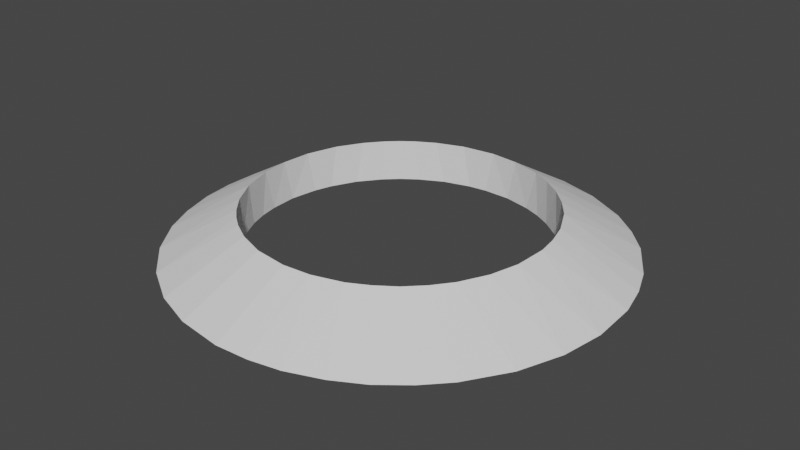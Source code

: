 # Source: jumper-bottom.blend  (saved by Blender 2.91.10; exported with 4.5.12 LTS)
import bpy
from mathutils import Matrix  # noqa: F401  (used for matrix-valued properties, if any)

bpy.ops.wm.read_factory_settings(use_empty=True)
scene = bpy.context.scene
scene.name = 'Scene'

# ---- collections
col_collection = bpy.data.collections.new('Collection'); scene.collection.children.link(col_collection)

# ---- world
world_world = bpy.data.worlds.new('World'); scene.world = world_world
world_world.use_nodes = True; world_world.node_tree.nodes.clear()
_N = world_world.node_tree.nodes; _L = world_world.node_tree.links
n0 = _N.new('ShaderNodeOutputWorld'); n0.name = 'World Output'; n0.location = (300, 300)
n1 = _N.new('ShaderNodeBackground'); n1.name = 'Background'; n1.location = (10, 300)
n1.inputs[0].default_value = (0.05088, 0.05088, 0.05088, 1.0)
_L.new(n1.outputs[0], n0.inputs[0])
n0.is_active_output = True
world_world.color = (0.05088, 0.05088, 0.05088)
world_world.use_sun_shadow = False
world_world.sun_shadow_jitter_overblur = 0.0

# ---- meshes
me_jumper_bottom = bpy.data.meshes.new('Jumper-bottom')
me_jumper_bottom.from_pydata([(37.37, -5.747, -14.73), (57.34, -5.747, -18.25), (38.92, -5.747, -9.948), (58.91, -5.747, -12.27), (39.87, -5.747, -5.013), (59.86, -5.747, -6.169), (40.18, -5.747, -6.104e-05), (60.18, -5.747, -6.104e-05), (39.87, -5.747, 5.013), (59.86, -5.747, 6.169), (38.92, -5.747, 9.948), (7.676, -5.747, 39.29), (7.885, -5.747, 59.5), (2.693, -5.747, 39.92), (1.726, -5.747, 59.98), (-2.331, -5.747, 39.92), (-4.45, -5.747, 59.82), (-7.314, -5.747, 39.29), (-10.58, -5.747, 59.03), (-12.18, -5.747, 38.04), (-39.82, -5.747, -6.104e-05), (-59.74, -5.747, -3.089), (-39.5, -5.747, -5.013), (-59.1, -5.747, -9.233), (-38.56, -5.747, -9.948), (-57.84, -5.747, -15.28), (-37.01, -5.747, -14.73), (-55.96, -5.747, -21.17), (-34.87, -5.747, -19.27), (29.34, -5.747, 27.38), (40.94, -5.747, 44.03), (25.68, -5.747, 30.82), (36.19, -5.747, 47.99), (21.61, -5.747, 33.77), (31.07, -5.747, 51.44), (17.21, -5.747, 36.19), (25.62, -5.747, 54.34), (12.54, -5.747, 38.04), (19.89, -5.747, 56.67), (13.96, -5.747, 58.4), (58.91, -5.747, 12.27), (57.34, -5.747, 18.25), (37.37, -5.747, 14.72), (55.16, -5.747, 24.03), (35.23, -5.747, 19.27), (52.4, -5.747, 29.55), (32.54, -5.747, 23.51), (49.08, -5.747, 34.77), (45.25, -5.747, 39.61), (25.68, -5.747, -30.82), (40.94, -5.747, -44.03), (29.34, -5.747, -27.38), (45.25, -5.747, -39.61), (32.54, -5.747, -23.51), (49.08, -5.747, -34.77), (35.23, -5.747, -19.27), (52.4, -5.747, -29.55), (55.16, -5.747, -24.03), (2.693, -5.747, -39.92), (7.885, -5.747, -59.5), (7.676, -5.747, -39.29), (13.96, -5.747, -58.4), (12.54, -5.747, -38.04), (19.89, -5.747, -56.67), (17.21, -5.747, -36.19), (25.62, -5.747, -54.34), (21.61, -5.747, -33.77), (31.07, -5.747, -51.44), (36.19, -5.747, -47.99), (-32.18, -5.747, 23.51), (-50.45, -5.747, 32.2), (-34.87, -5.747, 19.27), (-53.49, -5.747, 26.83), (-37.01, -5.747, 14.72), (-55.96, -5.747, 21.17), (-38.56, -5.747, 9.948), (-57.84, -5.747, 15.28), (-39.5, -5.747, 5.013), (-59.1, -5.747, 9.233), (-59.74, -5.747, 3.089), (-16.59, -5.747, 57.61), (-22.42, -5.747, 55.58), (-16.85, -5.747, 36.19), (-28.02, -5.747, 52.96), (-21.25, -5.747, 33.77), (-33.31, -5.747, 49.78), (-25.32, -5.747, 30.82), (-38.25, -5.747, 46.07), (-28.98, -5.747, 27.38), (-42.79, -5.747, 41.88), (-46.87, -5.747, 37.24), (-16.85, -5.747, -36.19), (-22.42, -5.747, -55.58), (-12.18, -5.747, -38.04), (-16.59, -5.747, -57.61), (-7.314, -5.747, -39.29), (-10.58, -5.747, -59.03), (-2.331, -5.747, -39.92), (-4.45, -5.747, -59.82), (1.726, -5.747, -59.98), (-53.49, -5.747, -26.83), (-50.45, -5.747, -32.2), (-32.18, -5.747, -23.51), (-46.87, -5.747, -37.24), (-28.98, -5.747, -27.38), (-42.79, -5.747, -41.88), (-25.32, -5.747, -30.82), (-38.25, -5.747, -46.07), (-21.25, -5.747, -33.77), (-33.31, -5.747, -49.78), (-28.02, -5.747, -52.96), (39.97, 5.8, 4.113), (39.34, 5.8, 8.182), (39.83, 5.8, 5.008), (38.29, 5.8, 12.16), (38.87, 5.8, 9.934), (34.99, 5.8, 19.7), (35.21, 5.8, 19.26), (36.83, 5.8, 16.02), (37.33, 5.8, 14.71), (32.78, 5.8, 23.18), (32.53, 5.8, 23.5), (30.23, 5.8, 26.41), (29.31, 5.8, 27.35), (27.35, 5.8, 29.36), (25.64, 5.8, 30.78), (24.19, 5.8, 31.99), (21.59, 5.8, 33.74), (20.77, 5.8, 34.29), (17.21, 5.8, 36.19), (13.32, 5.8, 37.78), (17.14, 5.8, 36.23), (9.368, 5.8, 38.93), (12.53, 5.8, 38.01), (5.317, 5.8, 39.67), (7.667, 5.8, 39.24), (-2.906, 5.8, 39.88), (-2.33, 5.8, 39.9), (1.211, 5.8, 39.99), (2.689, 5.8, 39.87), (-6.99, 5.8, 39.35), (-7.311, 5.8, 39.28), (-11.0, 5.8, 38.41), (-12.17, 5.8, 38.0), (-14.89, 5.8, 37.05), (-16.83, 5.8, 36.15), (-18.62, 5.8, 35.31), (-21.23, 5.8, 33.74), (-22.15, 5.8, 33.19), (-25.31, 5.8, 30.81), (-28.47, 5.8, 27.92), (-25.44, 5.8, 30.72), (-31.18, 5.8, 24.82), (-28.95, 5.8, 27.36), (-33.57, 5.8, 21.47), (-32.14, 5.8, 23.48), (-35.6, 5.8, 17.88), (-34.83, 5.8, 19.25), (-38.55, 5.8, 9.945), (-38.5, 5.8, 10.19), (-37.25, 5.8, 14.11), (-36.98, 5.8, 14.71), (-39.34, 5.8, 6.156), (-39.46, 5.8, 5.009), (-39.77, 5.8, 2.059), (-39.77, 5.8, -6.104e-05), (-39.77, 5.8, -2.059), (-39.46, 5.8, -5.009), (-39.34, 5.8, -6.156), (-38.55, 5.8, -9.945), (-38.5, 5.8, -10.19), (-37.25, 5.8, -14.11), (-35.6, 5.8, -17.88), (-36.98, 5.8, -14.71), (-33.57, 5.8, -21.47), (-34.83, 5.8, -19.25), (-31.18, 5.8, -24.82), (-32.14, 5.8, -23.48), (-25.31, 5.8, -30.81), (-25.44, 5.8, -30.72), (-28.47, 5.8, -27.92), (-28.95, 5.8, -27.36), (-22.15, 5.8, -33.19), (-21.23, 5.8, -33.74), (-18.62, 5.8, -35.31), (-16.83, 5.8, -36.15), (-14.89, 5.8, -37.05), (-12.17, 5.8, -38.0), (-11.0, 5.8, -38.41), (-7.311, 5.8, -39.28), (-6.99, 5.8, -39.35), (-2.906, 5.8, -39.88), (1.211, 5.8, -39.99), (-2.33, 5.8, -39.9), (5.317, 5.8, -39.67), (2.689, 5.8, -39.87), (9.368, 5.8, -38.93), (7.667, 5.8, -39.24), (17.21, 5.8, -36.19), (17.14, 5.8, -36.23), (13.32, 5.8, -37.78), (12.53, 5.8, -38.01), (20.77, 5.8, -34.29), (21.59, 5.8, -33.74), (24.19, 5.8, -31.99), (25.64, 5.8, -30.78), (27.35, 5.8, -29.36), (29.31, 5.8, -27.35), (30.23, 5.8, -26.41), (32.53, 5.8, -23.5), (32.78, 5.8, -23.18), (34.99, 5.8, -19.7), (36.83, 5.8, -16.02), (35.21, 5.8, -19.26), (38.29, 5.8, -12.16), (37.33, 5.8, -14.71), (39.34, 5.8, -8.182), (38.87, 5.8, -9.934), (40.18, 5.8, -6.104e-05), (39.97, 5.8, -4.113), (39.83, 5.8, -5.008)], [], [(0, 1, 2), (2, 1, 3), (2, 3, 4), (4, 3, 5), (4, 5, 6), (6, 5, 7), (6, 7, 8), (8, 7, 9), (8, 9, 10), (11, 12, 13), (13, 12, 14), (13, 14, 15), (15, 14, 16), (15, 16, 17), (17, 16, 18), (17, 18, 19), (20, 21, 22), (22, 21, 23), (22, 23, 24), (24, 23, 25), (24, 25, 26), (26, 25, 27), (26, 27, 28), (29, 30, 31), (31, 30, 32), (31, 32, 33), (33, 32, 34), (33, 34, 35), (35, 34, 36), (35, 36, 37), (37, 36, 38), (37, 38, 11), (11, 38, 39), (11, 39, 12), (9, 40, 10), (10, 40, 41), (10, 41, 42), (42, 41, 43), (42, 43, 44), (44, 43, 45), (44, 45, 46), (46, 45, 47), (46, 47, 29), (29, 47, 48), (29, 48, 30), (49, 50, 51), (51, 50, 52), (51, 52, 53), (53, 52, 54), (53, 54, 55), (55, 54, 56), (55, 56, 0), (0, 56, 57), (0, 57, 1), (58, 59, 60), (60, 59, 61), (60, 61, 62), (62, 61, 63), (62, 63, 64), (64, 63, 65), (64, 65, 66), (66, 65, 67), (66, 67, 49), (49, 67, 68), (49, 68, 50), (69, 70, 71), (71, 70, 72), (71, 72, 73), (73, 72, 74), (73, 74, 75), (75, 74, 76), (75, 76, 77), (77, 76, 78), (77, 78, 20), (20, 78, 79), (20, 79, 21), (18, 80, 19), (19, 80, 81), (19, 81, 82), (82, 81, 83), (82, 83, 84), (84, 83, 85), (84, 85, 86), (86, 85, 87), (86, 87, 88), (88, 87, 89), (88, 89, 69), (69, 89, 90), (69, 90, 70), (91, 92, 93), (93, 92, 94), (93, 94, 95), (95, 94, 96), (95, 96, 97), (97, 96, 98), (97, 98, 58), (58, 98, 99), (58, 99, 59), (27, 100, 28), (28, 100, 101), (28, 101, 102), (102, 101, 103), (102, 103, 104), (104, 103, 105), (104, 105, 106), (106, 105, 107), (106, 107, 108), (108, 107, 109), (108, 109, 91), (91, 109, 110), (91, 110, 92), (6, 8, 111), (10, 112, 8), (8, 112, 113), (8, 113, 111), (42, 114, 10), (10, 114, 115), (10, 115, 112), (116, 117, 44), (44, 117, 118), (44, 118, 42), (42, 118, 119), (42, 119, 114), (116, 44, 120), (120, 44, 46), (120, 46, 121), (121, 46, 122), (122, 46, 29), (122, 29, 123), (123, 29, 124), (124, 29, 31), (124, 31, 125), (125, 31, 126), (126, 31, 33), (126, 33, 127), (127, 33, 128), (128, 33, 35), (128, 35, 129), (37, 130, 35), (35, 130, 131), (35, 131, 129), (11, 132, 37), (37, 132, 133), (37, 133, 130), (13, 134, 11), (11, 134, 135), (11, 135, 132), (136, 137, 15), (15, 137, 138), (15, 138, 13), (13, 138, 139), (13, 139, 134), (136, 15, 140), (140, 15, 17), (140, 17, 141), (141, 17, 142), (142, 17, 19), (142, 19, 143), (143, 19, 144), (144, 19, 82), (144, 82, 145), (145, 82, 146), (146, 82, 84), (146, 84, 147), (147, 84, 148), (148, 84, 86), (148, 86, 149), (88, 150, 86), (86, 150, 151), (86, 151, 149), (69, 152, 88), (88, 152, 153), (88, 153, 150), (71, 154, 69), (69, 154, 155), (69, 155, 152), (73, 156, 71), (71, 156, 157), (71, 157, 154), (158, 159, 75), (75, 159, 160), (75, 160, 73), (73, 160, 161), (73, 161, 156), (158, 75, 162), (162, 75, 77), (162, 77, 163), (163, 77, 164), (164, 77, 20), (164, 20, 165), (165, 20, 166), (166, 20, 22), (166, 22, 167), (167, 22, 168), (168, 22, 24), (168, 24, 169), (169, 24, 170), (170, 24, 26), (170, 26, 171), (28, 172, 26), (26, 172, 173), (26, 173, 171), (102, 174, 28), (28, 174, 175), (28, 175, 172), (104, 176, 102), (102, 176, 177), (102, 177, 174), (178, 179, 106), (106, 179, 180), (106, 180, 104), (104, 180, 181), (104, 181, 176), (178, 106, 182), (182, 106, 108), (182, 108, 183), (183, 108, 184), (184, 108, 91), (184, 91, 185), (185, 91, 186), (186, 91, 93), (186, 93, 187), (187, 93, 188), (188, 93, 95), (188, 95, 189), (189, 95, 190), (190, 95, 97), (190, 97, 191), (58, 192, 97), (97, 192, 193), (97, 193, 191), (60, 194, 58), (58, 194, 195), (58, 195, 192), (62, 196, 60), (60, 196, 197), (60, 197, 194), (198, 199, 64), (64, 199, 200), (64, 200, 62), (62, 200, 201), (62, 201, 196), (198, 64, 202), (202, 64, 66), (202, 66, 203), (203, 66, 204), (204, 66, 49), (204, 49, 205), (205, 49, 206), (206, 49, 51), (206, 51, 207), (207, 51, 208), (208, 51, 53), (208, 53, 209), (209, 53, 210), (210, 53, 55), (210, 55, 211), (0, 212, 55), (55, 212, 213), (55, 213, 211), (2, 214, 0), (0, 214, 215), (0, 215, 212), (4, 216, 2), (2, 216, 217), (2, 217, 214), (111, 218, 6), (6, 218, 219), (6, 219, 4), (4, 219, 220), (4, 220, 216), (199, 65, 63), (216, 220, 3), (3, 220, 5), (216, 3, 217), (217, 3, 1), (217, 1, 214), (214, 1, 215), (215, 1, 57), (215, 57, 212), (212, 57, 213), (213, 57, 56), (213, 56, 211), (211, 56, 54), (211, 54, 210), (210, 54, 209), (209, 54, 52), (209, 52, 208), (208, 52, 207), (207, 52, 50), (207, 50, 206), (206, 50, 205), (205, 50, 68), (205, 68, 204), (204, 68, 203), (203, 68, 67), (203, 67, 202), (65, 199, 67), (67, 199, 198), (67, 198, 202), (61, 201, 63), (63, 201, 200), (63, 200, 199), (59, 197, 61), (61, 197, 196), (61, 196, 201), (99, 195, 59), (59, 195, 194), (59, 194, 197), (96, 191, 98), (98, 191, 193), (98, 193, 99), (99, 193, 192), (99, 192, 195), (94, 189, 96), (96, 189, 190), (96, 190, 191), (92, 187, 94), (94, 187, 188), (94, 188, 189), (110, 185, 92), (92, 185, 186), (92, 186, 187), (109, 183, 110), (110, 183, 184), (110, 184, 185), (105, 179, 107), (107, 179, 178), (107, 178, 109), (109, 178, 182), (109, 182, 183), (103, 181, 105), (105, 181, 180), (105, 180, 179), (101, 177, 103), (103, 177, 176), (103, 176, 181), (100, 175, 101), (101, 175, 174), (101, 174, 177), (25, 171, 27), (27, 171, 173), (27, 173, 100), (100, 173, 172), (100, 172, 175), (23, 169, 25), (25, 169, 170), (25, 170, 171), (21, 167, 23), (23, 167, 168), (23, 168, 169), (79, 165, 21), (21, 165, 166), (21, 166, 167), (78, 163, 79), (79, 163, 164), (79, 164, 165), (74, 159, 76), (76, 159, 158), (76, 158, 78), (78, 158, 162), (78, 162, 163), (72, 161, 74), (74, 161, 160), (74, 160, 159), (70, 157, 72), (72, 157, 156), (72, 156, 161), (90, 155, 70), (70, 155, 154), (70, 154, 157), (87, 150, 89), (89, 150, 153), (89, 153, 90), (90, 153, 152), (90, 152, 155), (85, 149, 87), (87, 149, 151), (87, 151, 150), (83, 147, 85), (85, 147, 148), (85, 148, 149), (81, 145, 83), (83, 145, 146), (83, 146, 147), (80, 143, 81), (81, 143, 144), (81, 144, 145), (16, 140, 18), (18, 140, 141), (18, 141, 80), (80, 141, 142), (80, 142, 143), (14, 137, 16), (16, 137, 136), (16, 136, 140), (12, 139, 14), (14, 139, 138), (14, 138, 137), (39, 135, 12), (12, 135, 134), (12, 134, 139), (36, 130, 38), (38, 130, 133), (38, 133, 39), (39, 133, 132), (39, 132, 135), (34, 129, 36), (36, 129, 131), (36, 131, 130), (32, 127, 34), (34, 127, 128), (34, 128, 129), (30, 125, 32), (32, 125, 126), (32, 126, 127), (48, 123, 30), (30, 123, 124), (30, 124, 125), (45, 120, 47), (47, 120, 121), (47, 121, 48), (48, 121, 122), (48, 122, 123), (43, 117, 45), (45, 117, 116), (45, 116, 120), (41, 119, 43), (43, 119, 118), (43, 118, 117), (40, 115, 41), (41, 115, 114), (41, 114, 119), (220, 219, 5), (5, 219, 218), (5, 218, 7), (7, 218, 111), (7, 111, 9), (9, 111, 113), (9, 113, 40), (40, 113, 112), (40, 112, 115)])
me_jumper_bottom.use_remesh_fix_poles = True
me_jumper_bottom.use_remesh_preserve_attributes = False
me_jumper_bottom.use_mirror_vertex_groups = False
me_jumper_bottom.update()

# ---- objects
ob_jumper_bottom = bpy.data.objects.new('Jumper-bottom', me_jumper_bottom)

# ---- transforms, parenting, visibility, modifiers, constraints
ob_jumper_bottom.location = (0.0, 0.0, 0.0)
ob_jumper_bottom.rotation_euler = (1.571, 0.0, 0.0)
ob_jumper_bottom.lineart.crease_threshold = 0.0
_m = ob_jumper_bottom.modifiers.new('Decimate', 'DECIMATE')
_m.ratio = 0.5

# ---- collection membership
col_collection.objects.link(ob_jumper_bottom)

# ---- scene / render settings (as saved in the file)
scene.frame_start = 1; scene.frame_end = 250; scene.frame_set(1)
scene.render.engine = 'BLENDER_EEVEE_NEXT'
scene.cycles.use_denoising = False
scene.cycles.samples = 128
scene.cycles.sampling_pattern = 'TABULATED_SOBOL'
scene.cycles.use_adaptive_sampling = False
scene.cycles.use_light_tree = False
scene.view_settings.view_transform = 'Filmic'
bpy.context.view_layer.update()

# ---- added for rendering (the .blend has no active camera and no usable light): camera, sun
cam_auto = bpy.data.cameras.new('AutoCamera')
cam_auto.lens = 50.0
cam_auto.sensor_width = 36.0
cam_auto.clip_end = 2761.81
ob_auto_camera = bpy.data.objects.new('AutoCamera', cam_auto)
scene.collection.objects.link(ob_auto_camera)
ob_auto_camera.location = (157.491, -188.771, 125.927)
ob_auto_camera.rotation_euler = (1.09748, -7.21219e-08, 0.694738)
scene.camera = ob_auto_camera
light_auto_sun = bpy.data.lights.new('AutoSun', 'SUN')
light_auto_sun.energy = 3.0
light_auto_sun.angle = 0.0523599
ob_auto_sun = bpy.data.objects.new('AutoSun', light_auto_sun)
scene.collection.objects.link(ob_auto_sun)
ob_auto_sun.rotation_euler = (0.872665, 0.174533, 0.523599)
bpy.context.view_layer.update()
